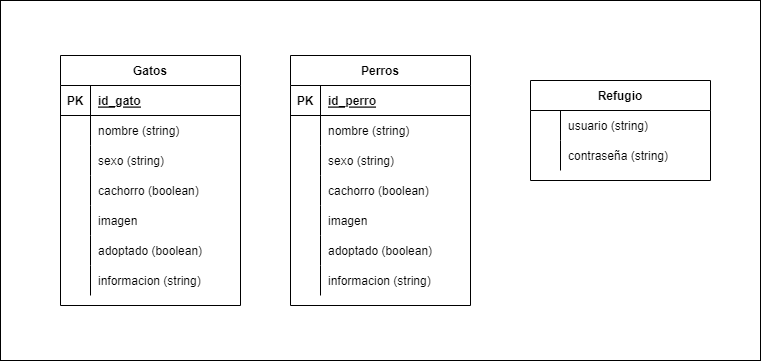

The diagram above was exported from draw.io. Its source (the exported page's mxGraphModel, read from the mxfile embedded in the PNG):
<mxGraphModel dx="1102" dy="614" grid="1" gridSize="10" guides="1" tooltips="1" connect="1" arrows="1" fold="1" page="1" pageScale="1" pageWidth="827" pageHeight="1169" math="0" shadow="0">
  <root>
    <mxCell id="0" />
    <mxCell id="1" parent="0" />
    <mxCell id="Se2voJpjB5spJcO0E-H--1" value="" style="rounded=0;whiteSpace=wrap;html=1;" vertex="1" parent="1">
      <mxGeometry x="40" y="80" width="760" height="360" as="geometry" />
    </mxCell>
    <mxCell id="Se2voJpjB5spJcO0E-H--7" value="Gatos" style="shape=table;startSize=30;container=1;collapsible=1;childLayout=tableLayout;fixedRows=1;rowLines=0;fontStyle=1;align=center;resizeLast=1;" vertex="1" parent="1">
      <mxGeometry x="100" y="135" width="180" height="250" as="geometry" />
    </mxCell>
    <mxCell id="Se2voJpjB5spJcO0E-H--8" value="" style="shape=tableRow;horizontal=0;startSize=0;swimlaneHead=0;swimlaneBody=0;fillColor=none;collapsible=0;dropTarget=0;points=[[0,0.5],[1,0.5]];portConstraint=eastwest;top=0;left=0;right=0;bottom=1;" vertex="1" parent="Se2voJpjB5spJcO0E-H--7">
      <mxGeometry y="30" width="180" height="30" as="geometry" />
    </mxCell>
    <mxCell id="Se2voJpjB5spJcO0E-H--9" value="PK" style="shape=partialRectangle;connectable=0;fillColor=none;top=0;left=0;bottom=0;right=0;fontStyle=1;overflow=hidden;" vertex="1" parent="Se2voJpjB5spJcO0E-H--8">
      <mxGeometry width="30" height="30" as="geometry">
        <mxRectangle width="30" height="30" as="alternateBounds" />
      </mxGeometry>
    </mxCell>
    <mxCell id="Se2voJpjB5spJcO0E-H--10" value="id_gato" style="shape=partialRectangle;connectable=0;fillColor=none;top=0;left=0;bottom=0;right=0;align=left;spacingLeft=6;fontStyle=5;overflow=hidden;" vertex="1" parent="Se2voJpjB5spJcO0E-H--8">
      <mxGeometry x="30" width="150" height="30" as="geometry">
        <mxRectangle width="150" height="30" as="alternateBounds" />
      </mxGeometry>
    </mxCell>
    <mxCell id="Se2voJpjB5spJcO0E-H--11" value="" style="shape=tableRow;horizontal=0;startSize=0;swimlaneHead=0;swimlaneBody=0;fillColor=none;collapsible=0;dropTarget=0;points=[[0,0.5],[1,0.5]];portConstraint=eastwest;top=0;left=0;right=0;bottom=0;" vertex="1" parent="Se2voJpjB5spJcO0E-H--7">
      <mxGeometry y="60" width="180" height="30" as="geometry" />
    </mxCell>
    <mxCell id="Se2voJpjB5spJcO0E-H--12" value="" style="shape=partialRectangle;connectable=0;fillColor=none;top=0;left=0;bottom=0;right=0;editable=1;overflow=hidden;" vertex="1" parent="Se2voJpjB5spJcO0E-H--11">
      <mxGeometry width="30" height="30" as="geometry">
        <mxRectangle width="30" height="30" as="alternateBounds" />
      </mxGeometry>
    </mxCell>
    <mxCell id="Se2voJpjB5spJcO0E-H--13" value="nombre (string)" style="shape=partialRectangle;connectable=0;fillColor=none;top=0;left=0;bottom=0;right=0;align=left;spacingLeft=6;overflow=hidden;" vertex="1" parent="Se2voJpjB5spJcO0E-H--11">
      <mxGeometry x="30" width="150" height="30" as="geometry">
        <mxRectangle width="150" height="30" as="alternateBounds" />
      </mxGeometry>
    </mxCell>
    <mxCell id="Se2voJpjB5spJcO0E-H--14" value="" style="shape=tableRow;horizontal=0;startSize=0;swimlaneHead=0;swimlaneBody=0;fillColor=none;collapsible=0;dropTarget=0;points=[[0,0.5],[1,0.5]];portConstraint=eastwest;top=0;left=0;right=0;bottom=0;" vertex="1" parent="Se2voJpjB5spJcO0E-H--7">
      <mxGeometry y="90" width="180" height="30" as="geometry" />
    </mxCell>
    <mxCell id="Se2voJpjB5spJcO0E-H--15" value="" style="shape=partialRectangle;connectable=0;fillColor=none;top=0;left=0;bottom=0;right=0;editable=1;overflow=hidden;" vertex="1" parent="Se2voJpjB5spJcO0E-H--14">
      <mxGeometry width="30" height="30" as="geometry">
        <mxRectangle width="30" height="30" as="alternateBounds" />
      </mxGeometry>
    </mxCell>
    <mxCell id="Se2voJpjB5spJcO0E-H--16" value="sexo (string)" style="shape=partialRectangle;connectable=0;fillColor=none;top=0;left=0;bottom=0;right=0;align=left;spacingLeft=6;overflow=hidden;" vertex="1" parent="Se2voJpjB5spJcO0E-H--14">
      <mxGeometry x="30" width="150" height="30" as="geometry">
        <mxRectangle width="150" height="30" as="alternateBounds" />
      </mxGeometry>
    </mxCell>
    <mxCell id="Se2voJpjB5spJcO0E-H--17" value="" style="shape=tableRow;horizontal=0;startSize=0;swimlaneHead=0;swimlaneBody=0;fillColor=none;collapsible=0;dropTarget=0;points=[[0,0.5],[1,0.5]];portConstraint=eastwest;top=0;left=0;right=0;bottom=0;" vertex="1" parent="Se2voJpjB5spJcO0E-H--7">
      <mxGeometry y="120" width="180" height="30" as="geometry" />
    </mxCell>
    <mxCell id="Se2voJpjB5spJcO0E-H--18" value="" style="shape=partialRectangle;connectable=0;fillColor=none;top=0;left=0;bottom=0;right=0;editable=1;overflow=hidden;" vertex="1" parent="Se2voJpjB5spJcO0E-H--17">
      <mxGeometry width="30" height="30" as="geometry">
        <mxRectangle width="30" height="30" as="alternateBounds" />
      </mxGeometry>
    </mxCell>
    <mxCell id="Se2voJpjB5spJcO0E-H--19" value="cachorro (boolean)" style="shape=partialRectangle;connectable=0;fillColor=none;top=0;left=0;bottom=0;right=0;align=left;spacingLeft=6;overflow=hidden;" vertex="1" parent="Se2voJpjB5spJcO0E-H--17">
      <mxGeometry x="30" width="150" height="30" as="geometry">
        <mxRectangle width="150" height="30" as="alternateBounds" />
      </mxGeometry>
    </mxCell>
    <mxCell id="Se2voJpjB5spJcO0E-H--33" value="" style="shape=tableRow;horizontal=0;startSize=0;swimlaneHead=0;swimlaneBody=0;fillColor=none;collapsible=0;dropTarget=0;points=[[0,0.5],[1,0.5]];portConstraint=eastwest;top=0;left=0;right=0;bottom=0;" vertex="1" parent="Se2voJpjB5spJcO0E-H--7">
      <mxGeometry y="150" width="180" height="30" as="geometry" />
    </mxCell>
    <mxCell id="Se2voJpjB5spJcO0E-H--34" value="" style="shape=partialRectangle;connectable=0;fillColor=none;top=0;left=0;bottom=0;right=0;editable=1;overflow=hidden;" vertex="1" parent="Se2voJpjB5spJcO0E-H--33">
      <mxGeometry width="30" height="30" as="geometry">
        <mxRectangle width="30" height="30" as="alternateBounds" />
      </mxGeometry>
    </mxCell>
    <mxCell id="Se2voJpjB5spJcO0E-H--35" value="imagen" style="shape=partialRectangle;connectable=0;fillColor=none;top=0;left=0;bottom=0;right=0;align=left;spacingLeft=6;overflow=hidden;" vertex="1" parent="Se2voJpjB5spJcO0E-H--33">
      <mxGeometry x="30" width="150" height="30" as="geometry">
        <mxRectangle width="150" height="30" as="alternateBounds" />
      </mxGeometry>
    </mxCell>
    <mxCell id="Se2voJpjB5spJcO0E-H--100" value="" style="shape=tableRow;horizontal=0;startSize=0;swimlaneHead=0;swimlaneBody=0;fillColor=none;collapsible=0;dropTarget=0;points=[[0,0.5],[1,0.5]];portConstraint=eastwest;top=0;left=0;right=0;bottom=0;" vertex="1" parent="Se2voJpjB5spJcO0E-H--7">
      <mxGeometry y="180" width="180" height="30" as="geometry" />
    </mxCell>
    <mxCell id="Se2voJpjB5spJcO0E-H--101" value="" style="shape=partialRectangle;connectable=0;fillColor=none;top=0;left=0;bottom=0;right=0;editable=1;overflow=hidden;" vertex="1" parent="Se2voJpjB5spJcO0E-H--100">
      <mxGeometry width="30" height="30" as="geometry">
        <mxRectangle width="30" height="30" as="alternateBounds" />
      </mxGeometry>
    </mxCell>
    <mxCell id="Se2voJpjB5spJcO0E-H--102" value="adoptado (boolean)" style="shape=partialRectangle;connectable=0;fillColor=none;top=0;left=0;bottom=0;right=0;align=left;spacingLeft=6;overflow=hidden;" vertex="1" parent="Se2voJpjB5spJcO0E-H--100">
      <mxGeometry x="30" width="150" height="30" as="geometry">
        <mxRectangle width="150" height="30" as="alternateBounds" />
      </mxGeometry>
    </mxCell>
    <mxCell id="Se2voJpjB5spJcO0E-H--103" value="" style="shape=tableRow;horizontal=0;startSize=0;swimlaneHead=0;swimlaneBody=0;fillColor=none;collapsible=0;dropTarget=0;points=[[0,0.5],[1,0.5]];portConstraint=eastwest;top=0;left=0;right=0;bottom=0;" vertex="1" parent="Se2voJpjB5spJcO0E-H--7">
      <mxGeometry y="210" width="180" height="30" as="geometry" />
    </mxCell>
    <mxCell id="Se2voJpjB5spJcO0E-H--104" value="" style="shape=partialRectangle;connectable=0;fillColor=none;top=0;left=0;bottom=0;right=0;editable=1;overflow=hidden;" vertex="1" parent="Se2voJpjB5spJcO0E-H--103">
      <mxGeometry width="30" height="30" as="geometry">
        <mxRectangle width="30" height="30" as="alternateBounds" />
      </mxGeometry>
    </mxCell>
    <mxCell id="Se2voJpjB5spJcO0E-H--105" value="informacion (string)" style="shape=partialRectangle;connectable=0;fillColor=none;top=0;left=0;bottom=0;right=0;align=left;spacingLeft=6;overflow=hidden;" vertex="1" parent="Se2voJpjB5spJcO0E-H--103">
      <mxGeometry x="30" width="150" height="30" as="geometry">
        <mxRectangle width="150" height="30" as="alternateBounds" />
      </mxGeometry>
    </mxCell>
    <mxCell id="Se2voJpjB5spJcO0E-H--106" value="Perros" style="shape=table;startSize=30;container=1;collapsible=1;childLayout=tableLayout;fixedRows=1;rowLines=0;fontStyle=1;align=center;resizeLast=1;" vertex="1" parent="1">
      <mxGeometry x="330" y="135" width="180" height="250" as="geometry" />
    </mxCell>
    <mxCell id="Se2voJpjB5spJcO0E-H--107" value="" style="shape=tableRow;horizontal=0;startSize=0;swimlaneHead=0;swimlaneBody=0;fillColor=none;collapsible=0;dropTarget=0;points=[[0,0.5],[1,0.5]];portConstraint=eastwest;top=0;left=0;right=0;bottom=1;" vertex="1" parent="Se2voJpjB5spJcO0E-H--106">
      <mxGeometry y="30" width="180" height="30" as="geometry" />
    </mxCell>
    <mxCell id="Se2voJpjB5spJcO0E-H--108" value="PK" style="shape=partialRectangle;connectable=0;fillColor=none;top=0;left=0;bottom=0;right=0;fontStyle=1;overflow=hidden;" vertex="1" parent="Se2voJpjB5spJcO0E-H--107">
      <mxGeometry width="30" height="30" as="geometry">
        <mxRectangle width="30" height="30" as="alternateBounds" />
      </mxGeometry>
    </mxCell>
    <mxCell id="Se2voJpjB5spJcO0E-H--109" value="id_perro" style="shape=partialRectangle;connectable=0;fillColor=none;top=0;left=0;bottom=0;right=0;align=left;spacingLeft=6;fontStyle=5;overflow=hidden;" vertex="1" parent="Se2voJpjB5spJcO0E-H--107">
      <mxGeometry x="30" width="150" height="30" as="geometry">
        <mxRectangle width="150" height="30" as="alternateBounds" />
      </mxGeometry>
    </mxCell>
    <mxCell id="Se2voJpjB5spJcO0E-H--110" value="" style="shape=tableRow;horizontal=0;startSize=0;swimlaneHead=0;swimlaneBody=0;fillColor=none;collapsible=0;dropTarget=0;points=[[0,0.5],[1,0.5]];portConstraint=eastwest;top=0;left=0;right=0;bottom=0;" vertex="1" parent="Se2voJpjB5spJcO0E-H--106">
      <mxGeometry y="60" width="180" height="30" as="geometry" />
    </mxCell>
    <mxCell id="Se2voJpjB5spJcO0E-H--111" value="" style="shape=partialRectangle;connectable=0;fillColor=none;top=0;left=0;bottom=0;right=0;editable=1;overflow=hidden;" vertex="1" parent="Se2voJpjB5spJcO0E-H--110">
      <mxGeometry width="30" height="30" as="geometry">
        <mxRectangle width="30" height="30" as="alternateBounds" />
      </mxGeometry>
    </mxCell>
    <mxCell id="Se2voJpjB5spJcO0E-H--112" value="nombre (string)" style="shape=partialRectangle;connectable=0;fillColor=none;top=0;left=0;bottom=0;right=0;align=left;spacingLeft=6;overflow=hidden;" vertex="1" parent="Se2voJpjB5spJcO0E-H--110">
      <mxGeometry x="30" width="150" height="30" as="geometry">
        <mxRectangle width="150" height="30" as="alternateBounds" />
      </mxGeometry>
    </mxCell>
    <mxCell id="Se2voJpjB5spJcO0E-H--113" value="" style="shape=tableRow;horizontal=0;startSize=0;swimlaneHead=0;swimlaneBody=0;fillColor=none;collapsible=0;dropTarget=0;points=[[0,0.5],[1,0.5]];portConstraint=eastwest;top=0;left=0;right=0;bottom=0;" vertex="1" parent="Se2voJpjB5spJcO0E-H--106">
      <mxGeometry y="90" width="180" height="30" as="geometry" />
    </mxCell>
    <mxCell id="Se2voJpjB5spJcO0E-H--114" value="" style="shape=partialRectangle;connectable=0;fillColor=none;top=0;left=0;bottom=0;right=0;editable=1;overflow=hidden;" vertex="1" parent="Se2voJpjB5spJcO0E-H--113">
      <mxGeometry width="30" height="30" as="geometry">
        <mxRectangle width="30" height="30" as="alternateBounds" />
      </mxGeometry>
    </mxCell>
    <mxCell id="Se2voJpjB5spJcO0E-H--115" value="sexo (string)" style="shape=partialRectangle;connectable=0;fillColor=none;top=0;left=0;bottom=0;right=0;align=left;spacingLeft=6;overflow=hidden;" vertex="1" parent="Se2voJpjB5spJcO0E-H--113">
      <mxGeometry x="30" width="150" height="30" as="geometry">
        <mxRectangle width="150" height="30" as="alternateBounds" />
      </mxGeometry>
    </mxCell>
    <mxCell id="Se2voJpjB5spJcO0E-H--116" value="" style="shape=tableRow;horizontal=0;startSize=0;swimlaneHead=0;swimlaneBody=0;fillColor=none;collapsible=0;dropTarget=0;points=[[0,0.5],[1,0.5]];portConstraint=eastwest;top=0;left=0;right=0;bottom=0;" vertex="1" parent="Se2voJpjB5spJcO0E-H--106">
      <mxGeometry y="120" width="180" height="30" as="geometry" />
    </mxCell>
    <mxCell id="Se2voJpjB5spJcO0E-H--117" value="" style="shape=partialRectangle;connectable=0;fillColor=none;top=0;left=0;bottom=0;right=0;editable=1;overflow=hidden;" vertex="1" parent="Se2voJpjB5spJcO0E-H--116">
      <mxGeometry width="30" height="30" as="geometry">
        <mxRectangle width="30" height="30" as="alternateBounds" />
      </mxGeometry>
    </mxCell>
    <mxCell id="Se2voJpjB5spJcO0E-H--118" value="cachorro (boolean)" style="shape=partialRectangle;connectable=0;fillColor=none;top=0;left=0;bottom=0;right=0;align=left;spacingLeft=6;overflow=hidden;" vertex="1" parent="Se2voJpjB5spJcO0E-H--116">
      <mxGeometry x="30" width="150" height="30" as="geometry">
        <mxRectangle width="150" height="30" as="alternateBounds" />
      </mxGeometry>
    </mxCell>
    <mxCell id="Se2voJpjB5spJcO0E-H--119" value="" style="shape=tableRow;horizontal=0;startSize=0;swimlaneHead=0;swimlaneBody=0;fillColor=none;collapsible=0;dropTarget=0;points=[[0,0.5],[1,0.5]];portConstraint=eastwest;top=0;left=0;right=0;bottom=0;" vertex="1" parent="Se2voJpjB5spJcO0E-H--106">
      <mxGeometry y="150" width="180" height="30" as="geometry" />
    </mxCell>
    <mxCell id="Se2voJpjB5spJcO0E-H--120" value="" style="shape=partialRectangle;connectable=0;fillColor=none;top=0;left=0;bottom=0;right=0;editable=1;overflow=hidden;" vertex="1" parent="Se2voJpjB5spJcO0E-H--119">
      <mxGeometry width="30" height="30" as="geometry">
        <mxRectangle width="30" height="30" as="alternateBounds" />
      </mxGeometry>
    </mxCell>
    <mxCell id="Se2voJpjB5spJcO0E-H--121" value="imagen" style="shape=partialRectangle;connectable=0;fillColor=none;top=0;left=0;bottom=0;right=0;align=left;spacingLeft=6;overflow=hidden;" vertex="1" parent="Se2voJpjB5spJcO0E-H--119">
      <mxGeometry x="30" width="150" height="30" as="geometry">
        <mxRectangle width="150" height="30" as="alternateBounds" />
      </mxGeometry>
    </mxCell>
    <mxCell id="Se2voJpjB5spJcO0E-H--122" value="" style="shape=tableRow;horizontal=0;startSize=0;swimlaneHead=0;swimlaneBody=0;fillColor=none;collapsible=0;dropTarget=0;points=[[0,0.5],[1,0.5]];portConstraint=eastwest;top=0;left=0;right=0;bottom=0;" vertex="1" parent="Se2voJpjB5spJcO0E-H--106">
      <mxGeometry y="180" width="180" height="30" as="geometry" />
    </mxCell>
    <mxCell id="Se2voJpjB5spJcO0E-H--123" value="" style="shape=partialRectangle;connectable=0;fillColor=none;top=0;left=0;bottom=0;right=0;editable=1;overflow=hidden;" vertex="1" parent="Se2voJpjB5spJcO0E-H--122">
      <mxGeometry width="30" height="30" as="geometry">
        <mxRectangle width="30" height="30" as="alternateBounds" />
      </mxGeometry>
    </mxCell>
    <mxCell id="Se2voJpjB5spJcO0E-H--124" value="adoptado (boolean)" style="shape=partialRectangle;connectable=0;fillColor=none;top=0;left=0;bottom=0;right=0;align=left;spacingLeft=6;overflow=hidden;" vertex="1" parent="Se2voJpjB5spJcO0E-H--122">
      <mxGeometry x="30" width="150" height="30" as="geometry">
        <mxRectangle width="150" height="30" as="alternateBounds" />
      </mxGeometry>
    </mxCell>
    <mxCell id="Se2voJpjB5spJcO0E-H--125" value="" style="shape=tableRow;horizontal=0;startSize=0;swimlaneHead=0;swimlaneBody=0;fillColor=none;collapsible=0;dropTarget=0;points=[[0,0.5],[1,0.5]];portConstraint=eastwest;top=0;left=0;right=0;bottom=0;" vertex="1" parent="Se2voJpjB5spJcO0E-H--106">
      <mxGeometry y="210" width="180" height="30" as="geometry" />
    </mxCell>
    <mxCell id="Se2voJpjB5spJcO0E-H--126" value="" style="shape=partialRectangle;connectable=0;fillColor=none;top=0;left=0;bottom=0;right=0;editable=1;overflow=hidden;" vertex="1" parent="Se2voJpjB5spJcO0E-H--125">
      <mxGeometry width="30" height="30" as="geometry">
        <mxRectangle width="30" height="30" as="alternateBounds" />
      </mxGeometry>
    </mxCell>
    <mxCell id="Se2voJpjB5spJcO0E-H--127" value="informacion (string)" style="shape=partialRectangle;connectable=0;fillColor=none;top=0;left=0;bottom=0;right=0;align=left;spacingLeft=6;overflow=hidden;" vertex="1" parent="Se2voJpjB5spJcO0E-H--125">
      <mxGeometry x="30" width="150" height="30" as="geometry">
        <mxRectangle width="150" height="30" as="alternateBounds" />
      </mxGeometry>
    </mxCell>
    <mxCell id="Se2voJpjB5spJcO0E-H--128" value="Refugio" style="shape=table;startSize=30;container=1;collapsible=1;childLayout=tableLayout;fixedRows=1;rowLines=0;fontStyle=1;align=center;resizeLast=1;" vertex="1" parent="1">
      <mxGeometry x="570" y="160" width="180" height="100" as="geometry" />
    </mxCell>
    <mxCell id="Se2voJpjB5spJcO0E-H--132" value="" style="shape=tableRow;horizontal=0;startSize=0;swimlaneHead=0;swimlaneBody=0;fillColor=none;collapsible=0;dropTarget=0;points=[[0,0.5],[1,0.5]];portConstraint=eastwest;top=0;left=0;right=0;bottom=0;" vertex="1" parent="Se2voJpjB5spJcO0E-H--128">
      <mxGeometry y="30" width="180" height="30" as="geometry" />
    </mxCell>
    <mxCell id="Se2voJpjB5spJcO0E-H--133" value="" style="shape=partialRectangle;connectable=0;fillColor=none;top=0;left=0;bottom=0;right=0;editable=1;overflow=hidden;" vertex="1" parent="Se2voJpjB5spJcO0E-H--132">
      <mxGeometry width="30" height="30" as="geometry">
        <mxRectangle width="30" height="30" as="alternateBounds" />
      </mxGeometry>
    </mxCell>
    <mxCell id="Se2voJpjB5spJcO0E-H--134" value="usuario (string)" style="shape=partialRectangle;connectable=0;fillColor=none;top=0;left=0;bottom=0;right=0;align=left;spacingLeft=6;overflow=hidden;" vertex="1" parent="Se2voJpjB5spJcO0E-H--132">
      <mxGeometry x="30" width="150" height="30" as="geometry">
        <mxRectangle width="150" height="30" as="alternateBounds" />
      </mxGeometry>
    </mxCell>
    <mxCell id="Se2voJpjB5spJcO0E-H--135" value="" style="shape=tableRow;horizontal=0;startSize=0;swimlaneHead=0;swimlaneBody=0;fillColor=none;collapsible=0;dropTarget=0;points=[[0,0.5],[1,0.5]];portConstraint=eastwest;top=0;left=0;right=0;bottom=0;" vertex="1" parent="Se2voJpjB5spJcO0E-H--128">
      <mxGeometry y="60" width="180" height="30" as="geometry" />
    </mxCell>
    <mxCell id="Se2voJpjB5spJcO0E-H--136" value="" style="shape=partialRectangle;connectable=0;fillColor=none;top=0;left=0;bottom=0;right=0;editable=1;overflow=hidden;" vertex="1" parent="Se2voJpjB5spJcO0E-H--135">
      <mxGeometry width="30" height="30" as="geometry">
        <mxRectangle width="30" height="30" as="alternateBounds" />
      </mxGeometry>
    </mxCell>
    <mxCell id="Se2voJpjB5spJcO0E-H--137" value="contraseña (string)" style="shape=partialRectangle;connectable=0;fillColor=none;top=0;left=0;bottom=0;right=0;align=left;spacingLeft=6;overflow=hidden;" vertex="1" parent="Se2voJpjB5spJcO0E-H--135">
      <mxGeometry x="30" width="150" height="30" as="geometry">
        <mxRectangle width="150" height="30" as="alternateBounds" />
      </mxGeometry>
    </mxCell>
  </root>
</mxGraphModel>